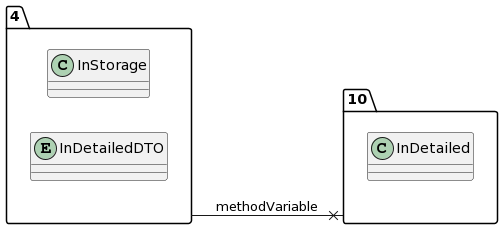

The diagram above was rendered by PlantUML. Its source (embedded in the PNG):
@startuml
allow_mixing
left to right direction
package "4"{
class InStorage
entity InDetailedDTO

}
package "10"{
class InDetailed

}
"4" --x "10":methodVariable
@enduml